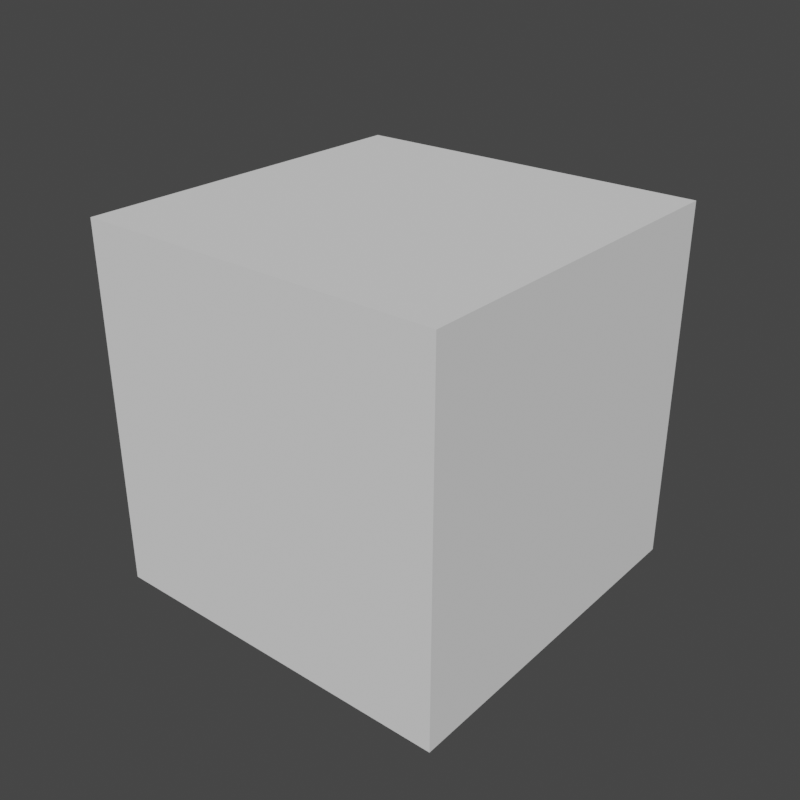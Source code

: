 # Source: default_cube.blend  (saved by Blender 3.3.6; exported with 4.5.12 LTS)
import bpy
from mathutils import Matrix  # noqa: F401  (used for matrix-valued properties, if any)

bpy.ops.wm.read_factory_settings(use_empty=True)
scene = bpy.context.scene
scene.name = 'Scene'

# ---- collections
col_collection = bpy.data.collections.new('Collection'); scene.collection.children.link(col_collection)

# ---- world
world_world = bpy.data.worlds.new('World'); scene.world = world_world
world_world.use_nodes = True; world_world.node_tree.nodes.clear()
_N = world_world.node_tree.nodes; _L = world_world.node_tree.links
n0 = _N.new('ShaderNodeOutputWorld'); n0.name = 'World Output'; n0.location = (300, 300)
n1 = _N.new('ShaderNodeBackground'); n1.name = 'Background'; n1.location = (10, 300)
n1.inputs[0].default_value = (0.05088, 0.05088, 0.05088, 1.0)
_L.new(n1.outputs[0], n0.inputs[0])
n0.is_active_output = True
world_world.color = (0.05088, 0.05088, 0.05088)
world_world.use_sun_shadow = False
world_world.sun_shadow_jitter_overblur = 0.0

# ---- meshes
me_cube = bpy.data.meshes.new('Cube')
me_cube.from_pydata([(-1.0, -1.0, -1.0), (-1.0, -1.0, 1.0), (-1.0, 1.0, -1.0), (-1.0, 1.0, 1.0), (1.0, -1.0, -1.0), (1.0, -1.0, 1.0), (1.0, 1.0, -1.0), (1.0, 1.0, 1.0)], [], [(0, 1, 3, 2), (2, 3, 7, 6), (6, 7, 5, 4), (4, 5, 1, 0), (2, 6, 4, 0), (7, 3, 1, 5)])
_uv = me_cube.uv_layers.new(name='UVMap')
_uv.uv.foreach_set('vector', [0.375, 0.0, 0.625, 0.0, 0.625, 0.25, 0.375, 0.25, 0.375, 0.25, 0.625, 0.25, 0.625, 0.5, 0.375, 0.5, 0.375, 0.5, 0.625, 0.5, 0.625, 0.75, 0.375, 0.75, 0.375, 0.75, 0.625, 0.75, 0.625, 1.0, 0.375, 1.0, 0.125, 0.5, 0.375, 0.5, 0.375, 0.75, 0.125, 0.75, 0.625, 0.5, 0.875, 0.5, 0.875, 0.75, 0.625, 0.75])
me_cube.update()

# ---- objects
ob_cube = bpy.data.objects.new('Cube', me_cube)

# ---- transforms, parenting, visibility, modifiers, constraints
ob_cube.location = (0.0, 0.0, 0.0)

# ---- collection membership
col_collection.objects.link(ob_cube)

# ---- scene / render settings (as saved in the file)
scene.frame_start = 1; scene.frame_end = 250; scene.frame_set(0)
scene.render.engine = 'CYCLES'
scene.render.resolution_x = 2160
scene.render.resolution_y = 2160
scene.cycles.sampling_pattern = 'TABULATED_SOBOL'
scene.cycles.use_light_tree = False
scene.view_settings.view_transform = 'Filmic'
bpy.context.view_layer.update()

# ---- added for rendering (the .blend has no active camera and no usable light): camera, sun
cam_auto = bpy.data.cameras.new('AutoCamera')
cam_auto.lens = 50.0
cam_auto.sensor_width = 36.0
cam_auto.clip_end = 1000.0
ob_auto_camera = bpy.data.objects.new('AutoCamera', cam_auto)
scene.collection.objects.link(ob_auto_camera)
ob_auto_camera.location = (3.20507, -3.84609, 2.56406)
ob_auto_camera.rotation_euler = (1.09748, -7.21219e-08, 0.694738)
scene.camera = ob_auto_camera
light_auto_sun = bpy.data.lights.new('AutoSun', 'SUN')
light_auto_sun.energy = 3.0
light_auto_sun.angle = 0.0523599
ob_auto_sun = bpy.data.objects.new('AutoSun', light_auto_sun)
scene.collection.objects.link(ob_auto_sun)
ob_auto_sun.rotation_euler = (0.872665, 0.174533, 0.523599)
bpy.context.view_layer.update()
